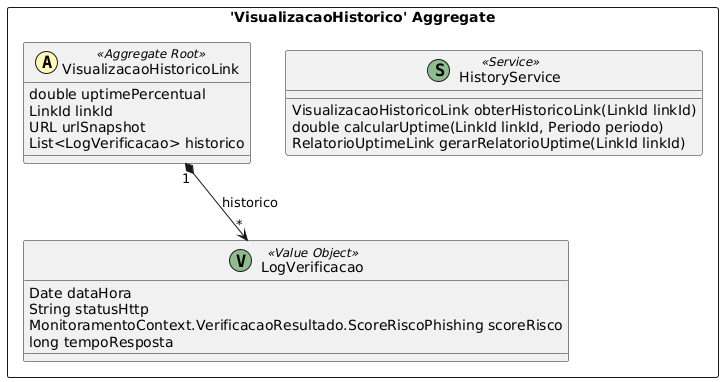

The diagram above was rendered by PlantUML. Its source (embedded in the PNG):
@startuml
skinparam componentStyle uml2

package "'VisualizacaoHistorico' Aggregate" <<Rectangle>> {
	class VisualizacaoHistoricoLink <<(A,#fffab8) Aggregate Root>> {
		double uptimePercentual
		LinkId linkId
		URL urlSnapshot
		List<LogVerificacao> historico
	}
	class LogVerificacao <<(V,DarkSeaGreen) Value Object>> {
		Date dataHora
		String statusHttp
		MonitoramentoContext.VerificacaoResultado.ScoreRiscoPhishing scoreRisco
		long tempoResposta
	}
	class HistoryService <<(S,DarkSeaGreen) Service>> {
		VisualizacaoHistoricoLink obterHistoricoLink(LinkId linkId)
		double calcularUptime(LinkId linkId, Periodo periodo)
		RelatorioUptimeLink gerarRelatorioUptime(LinkId linkId)
	}
}
VisualizacaoHistoricoLink "1" *--> "*" LogVerificacao : historico
@enduml